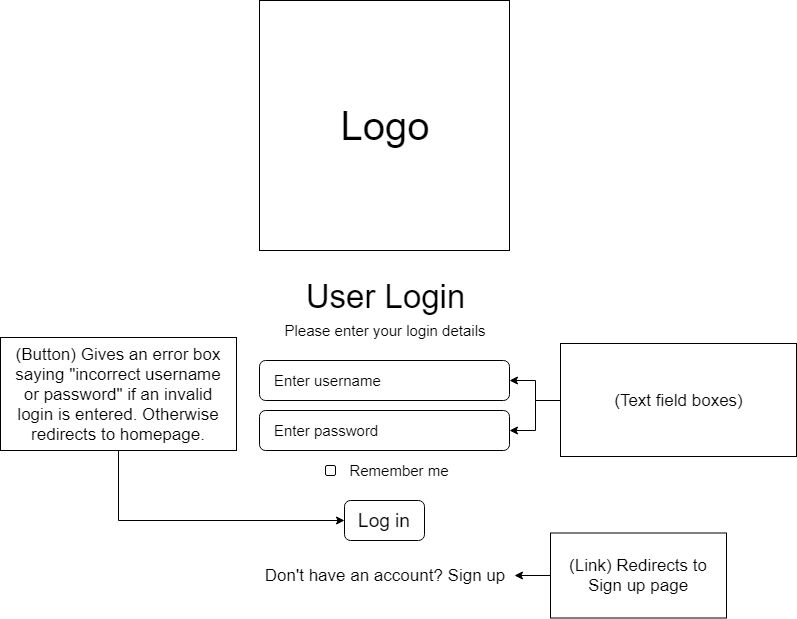

The diagram above was exported from draw.io. Its source (the exported page's mxGraphModel, read from the mxfile embedded in the PNG):
<mxGraphModel dx="1024" dy="593" grid="1" gridSize="10" guides="1" tooltips="1" connect="1" arrows="1" fold="1" page="1" pageScale="1" pageWidth="1169" pageHeight="827" math="0" shadow="0">
  <root>
    <mxCell id="0" />
    <mxCell id="1" parent="0" />
    <mxCell id="kuF1aIBrTs3duwBt2EAH-1" value="&lt;font style=&quot;font-size: 40px;&quot;&gt;Logo&lt;/font&gt;" style="whiteSpace=wrap;html=1;aspect=fixed;fontSize=40;" parent="1" vertex="1">
      <mxGeometry x="459" y="70" width="250" height="250" as="geometry" />
    </mxCell>
    <mxCell id="kuF1aIBrTs3duwBt2EAH-2" value="User Login" style="text;html=1;strokeColor=none;fillColor=none;align=center;verticalAlign=middle;whiteSpace=wrap;rounded=0;fontSize=33;" parent="1" vertex="1">
      <mxGeometry x="477" y="340" width="214" height="50" as="geometry" />
    </mxCell>
    <mxCell id="kuF1aIBrTs3duwBt2EAH-3" value="Please enter your login details" style="text;html=1;strokeColor=none;fillColor=none;align=center;verticalAlign=middle;whiteSpace=wrap;rounded=0;fontSize=15;" parent="1" vertex="1">
      <mxGeometry x="449" y="390" width="270" height="20" as="geometry" />
    </mxCell>
    <mxCell id="kuF1aIBrTs3duwBt2EAH-4" value="&lt;div style=&quot;text-align: left&quot;&gt;&lt;span&gt;Enter username&lt;/span&gt;&lt;/div&gt;" style="rounded=1;whiteSpace=wrap;html=1;fontSize=15;align=left;spacingLeft=12;" parent="1" vertex="1">
      <mxGeometry x="459" y="430" width="250" height="40" as="geometry" />
    </mxCell>
    <mxCell id="kuF1aIBrTs3duwBt2EAH-5" value="&lt;div style=&quot;text-align: left&quot;&gt;&lt;span&gt;Enter password&lt;/span&gt;&lt;/div&gt;" style="rounded=1;whiteSpace=wrap;html=1;fontSize=15;align=left;spacingLeft=12;" parent="1" vertex="1">
      <mxGeometry x="459" y="480" width="250" height="40" as="geometry" />
    </mxCell>
    <mxCell id="kuF1aIBrTs3duwBt2EAH-6" value="" style="rounded=1;whiteSpace=wrap;html=1;fontSize=15;align=left;" parent="1" vertex="1">
      <mxGeometry x="525" y="535" width="10" height="10" as="geometry" />
    </mxCell>
    <mxCell id="kuF1aIBrTs3duwBt2EAH-7" value="Remember me" style="text;html=1;strokeColor=none;fillColor=none;align=center;verticalAlign=middle;whiteSpace=wrap;rounded=0;fontSize=15;" parent="1" vertex="1">
      <mxGeometry x="540" y="530" width="116" height="20" as="geometry" />
    </mxCell>
    <mxCell id="kuF1aIBrTs3duwBt2EAH-9" value="&lt;div style=&quot;text-align: center; font-size: 19px;&quot;&gt;&lt;span style=&quot;font-size: 19px;&quot;&gt;Log in&lt;/span&gt;&lt;/div&gt;&lt;div style=&quot;text-align: center; font-size: 19px;&quot;&gt;&lt;/div&gt;&lt;div style=&quot;text-align: center; font-size: 19px;&quot;&gt;&lt;/div&gt;" style="rounded=1;whiteSpace=wrap;html=1;fontSize=19;align=center;" parent="1" vertex="1">
      <mxGeometry x="544" y="570" width="80" height="40" as="geometry" />
    </mxCell>
    <mxCell id="kuF1aIBrTs3duwBt2EAH-10" value="Don't have an account? Sign up" style="text;html=1;strokeColor=none;fillColor=none;align=center;verticalAlign=middle;whiteSpace=wrap;rounded=0;fontSize=17;" parent="1" vertex="1">
      <mxGeometry x="454" y="635" width="260" height="20" as="geometry" />
    </mxCell>
    <mxCell id="RqstPWnLhHkLexWi1Q08-3" style="edgeStyle=orthogonalEdgeStyle;rounded=0;orthogonalLoop=1;jettySize=auto;html=1;exitX=0;exitY=0.5;exitDx=0;exitDy=0;entryX=1;entryY=0.5;entryDx=0;entryDy=0;fontSize=17;" parent="1" source="RqstPWnLhHkLexWi1Q08-2" target="kuF1aIBrTs3duwBt2EAH-10" edge="1">
      <mxGeometry relative="1" as="geometry" />
    </mxCell>
    <mxCell id="RqstPWnLhHkLexWi1Q08-2" value="(Link) Redirects to Sign up page" style="rounded=0;whiteSpace=wrap;html=1;spacingLeft=5;spacingRight=5;fontSize=17;" parent="1" vertex="1">
      <mxGeometry x="750" y="602.5" width="176" height="85" as="geometry" />
    </mxCell>
    <mxCell id="RqstPWnLhHkLexWi1Q08-6" style="edgeStyle=orthogonalEdgeStyle;rounded=0;orthogonalLoop=1;jettySize=auto;html=1;exitX=0.5;exitY=1;exitDx=0;exitDy=0;entryX=0;entryY=0.5;entryDx=0;entryDy=0;fontSize=17;" parent="1" source="RqstPWnLhHkLexWi1Q08-4" target="kuF1aIBrTs3duwBt2EAH-9" edge="1">
      <mxGeometry relative="1" as="geometry" />
    </mxCell>
    <mxCell id="RqstPWnLhHkLexWi1Q08-4" value="(Button) Gives an error box saying &quot;incorrect username or password&quot; if an invalid login is entered. Otherwise redirects to homepage." style="rounded=0;whiteSpace=wrap;html=1;spacingLeft=5;spacingRight=5;fontSize=17;" parent="1" vertex="1">
      <mxGeometry x="200" y="407" width="236" height="113" as="geometry" />
    </mxCell>
    <mxCell id="Lf34ihs1hye6j7vvV8pN-2" style="edgeStyle=orthogonalEdgeStyle;rounded=0;orthogonalLoop=1;jettySize=auto;html=1;exitX=0;exitY=0.5;exitDx=0;exitDy=0;entryX=1;entryY=0.5;entryDx=0;entryDy=0;" edge="1" parent="1" source="Lf34ihs1hye6j7vvV8pN-1" target="kuF1aIBrTs3duwBt2EAH-4">
      <mxGeometry relative="1" as="geometry" />
    </mxCell>
    <mxCell id="Lf34ihs1hye6j7vvV8pN-3" style="edgeStyle=orthogonalEdgeStyle;rounded=0;orthogonalLoop=1;jettySize=auto;html=1;exitX=0;exitY=0.5;exitDx=0;exitDy=0;entryX=1;entryY=0.5;entryDx=0;entryDy=0;" edge="1" parent="1" source="Lf34ihs1hye6j7vvV8pN-1" target="kuF1aIBrTs3duwBt2EAH-5">
      <mxGeometry relative="1" as="geometry" />
    </mxCell>
    <mxCell id="Lf34ihs1hye6j7vvV8pN-1" value="(Text field boxes)" style="rounded=0;whiteSpace=wrap;html=1;spacingLeft=5;spacingRight=5;fontSize=17;" vertex="1" parent="1">
      <mxGeometry x="760" y="413" width="236" height="113" as="geometry" />
    </mxCell>
  </root>
</mxGraphModel>